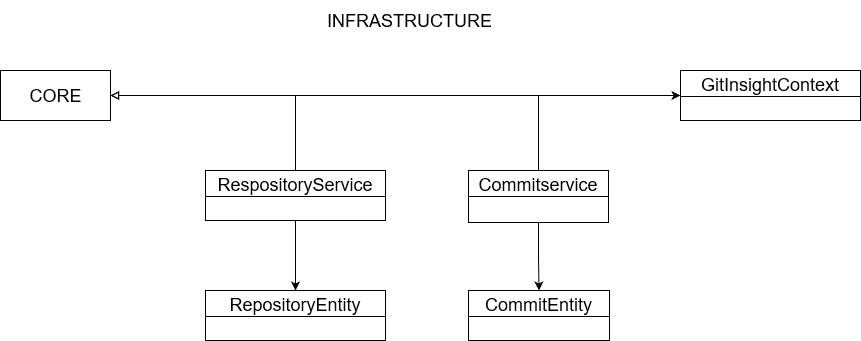

The diagram above was exported from draw.io. Its source (the exported page's mxGraphModel, read from the mxfile embedded in the PNG):
<mxGraphModel dx="978" dy="480" grid="1" gridSize="10" guides="1" tooltips="1" connect="1" arrows="1" fold="1" page="1" pageScale="1" pageWidth="827" pageHeight="1169" math="0" shadow="0">
  <root>
    <mxCell id="0" />
    <mxCell id="1" parent="0" />
    <mxCell id="Y-5rQToqjsnFa-_yCiLx-1" value="&lt;font style=&quot;font-size: 18px;&quot;&gt;INFRASTRUCTURE&lt;/font&gt;" style="text;html=1;align=center;verticalAlign=middle;resizable=0;points=[];autosize=1;strokeColor=none;fillColor=none;" parent="1" vertex="1">
      <mxGeometry x="334" y="50" width="190" height="40" as="geometry" />
    </mxCell>
    <mxCell id="Y-5rQToqjsnFa-_yCiLx-2" value="CORE" style="html=1;fontSize=18;" parent="1" vertex="1">
      <mxGeometry x="20" y="120" width="110" height="50" as="geometry" />
    </mxCell>
    <mxCell id="Y-5rQToqjsnFa-_yCiLx-22" style="edgeStyle=orthogonalEdgeStyle;rounded=0;orthogonalLoop=1;jettySize=auto;html=1;entryX=1;entryY=0.5;entryDx=0;entryDy=0;fontSize=18;endArrow=block;endFill=0;exitX=0.5;exitY=0;exitDx=0;exitDy=0;" parent="1" source="Y-5rQToqjsnFa-_yCiLx-13" target="Y-5rQToqjsnFa-_yCiLx-2" edge="1">
      <mxGeometry relative="1" as="geometry" />
    </mxCell>
    <mxCell id="Y-5rQToqjsnFa-_yCiLx-32" style="edgeStyle=orthogonalEdgeStyle;rounded=0;orthogonalLoop=1;jettySize=auto;html=1;fontSize=18;endArrow=classic;endFill=1;" parent="1" source="Y-5rQToqjsnFa-_yCiLx-13" target="Y-5rQToqjsnFa-_yCiLx-29" edge="1">
      <mxGeometry relative="1" as="geometry" />
    </mxCell>
    <mxCell id="Y-5rQToqjsnFa-_yCiLx-34" style="edgeStyle=orthogonalEdgeStyle;rounded=0;orthogonalLoop=1;jettySize=auto;html=1;entryX=0;entryY=0.5;entryDx=0;entryDy=0;fontSize=18;endArrow=classic;endFill=1;exitX=0.5;exitY=0;exitDx=0;exitDy=0;" parent="1" source="Y-5rQToqjsnFa-_yCiLx-13" target="Y-5rQToqjsnFa-_yCiLx-33" edge="1">
      <mxGeometry relative="1" as="geometry" />
    </mxCell>
    <mxCell id="Y-5rQToqjsnFa-_yCiLx-13" value="RespositoryService" style="swimlane;fontStyle=0;childLayout=stackLayout;horizontal=1;startSize=26;fillColor=none;horizontalStack=0;resizeParent=1;resizeParentMax=0;resizeLast=0;collapsible=1;marginBottom=0;fontSize=18;" parent="1" vertex="1">
      <mxGeometry x="225" y="220" width="180" height="50" as="geometry">
        <mxRectangle x="159" y="220" width="200" height="40" as="alternateBounds" />
      </mxGeometry>
    </mxCell>
    <mxCell id="Y-5rQToqjsnFa-_yCiLx-37" style="edgeStyle=orthogonalEdgeStyle;rounded=0;orthogonalLoop=1;jettySize=auto;html=1;entryX=0.5;entryY=0;entryDx=0;entryDy=0;fontSize=18;endArrow=classic;endFill=1;" parent="1" source="Y-5rQToqjsnFa-_yCiLx-18" target="Y-5rQToqjsnFa-_yCiLx-36" edge="1">
      <mxGeometry relative="1" as="geometry" />
    </mxCell>
    <mxCell id="g1JC_ROCezasvmo1AG3V-2" style="edgeStyle=orthogonalEdgeStyle;rounded=0;orthogonalLoop=1;jettySize=auto;html=1;exitX=0.5;exitY=0;exitDx=0;exitDy=0;entryX=1;entryY=0.5;entryDx=0;entryDy=0;endArrow=block;endFill=0;" edge="1" parent="1" source="Y-5rQToqjsnFa-_yCiLx-18" target="Y-5rQToqjsnFa-_yCiLx-2">
      <mxGeometry relative="1" as="geometry" />
    </mxCell>
    <mxCell id="Y-5rQToqjsnFa-_yCiLx-18" value="Commitservice" style="swimlane;fontStyle=0;childLayout=stackLayout;horizontal=1;startSize=26;fillColor=none;horizontalStack=0;resizeParent=1;resizeParentMax=0;resizeLast=0;collapsible=1;marginBottom=0;fontSize=18;" parent="1" vertex="1">
      <mxGeometry x="488" y="220" width="140" height="52" as="geometry" />
    </mxCell>
    <mxCell id="Y-5rQToqjsnFa-_yCiLx-29" value="RepositoryEntity" style="swimlane;fontStyle=0;childLayout=stackLayout;horizontal=1;startSize=26;fillColor=none;horizontalStack=0;resizeParent=1;resizeParentMax=0;resizeLast=0;collapsible=1;marginBottom=0;fontSize=18;" parent="1" vertex="1">
      <mxGeometry x="225" y="340" width="180" height="50" as="geometry">
        <mxRectangle x="159" y="220" width="200" height="40" as="alternateBounds" />
      </mxGeometry>
    </mxCell>
    <mxCell id="Y-5rQToqjsnFa-_yCiLx-33" value="GitInsightContext" style="swimlane;fontStyle=0;childLayout=stackLayout;horizontal=1;startSize=26;fillColor=none;horizontalStack=0;resizeParent=1;resizeParentMax=0;resizeLast=0;collapsible=1;marginBottom=0;fontSize=18;" parent="1" vertex="1">
      <mxGeometry x="700" y="120" width="180" height="50" as="geometry">
        <mxRectangle x="159" y="220" width="200" height="40" as="alternateBounds" />
      </mxGeometry>
    </mxCell>
    <mxCell id="Y-5rQToqjsnFa-_yCiLx-36" value="CommitEntity" style="swimlane;fontStyle=0;childLayout=stackLayout;horizontal=1;startSize=26;fillColor=none;horizontalStack=0;resizeParent=1;resizeParentMax=0;resizeLast=0;collapsible=1;marginBottom=0;fontSize=18;" parent="1" vertex="1">
      <mxGeometry x="488" y="340" width="141" height="50" as="geometry">
        <mxRectangle x="159" y="220" width="200" height="40" as="alternateBounds" />
      </mxGeometry>
    </mxCell>
  </root>
</mxGraphModel>